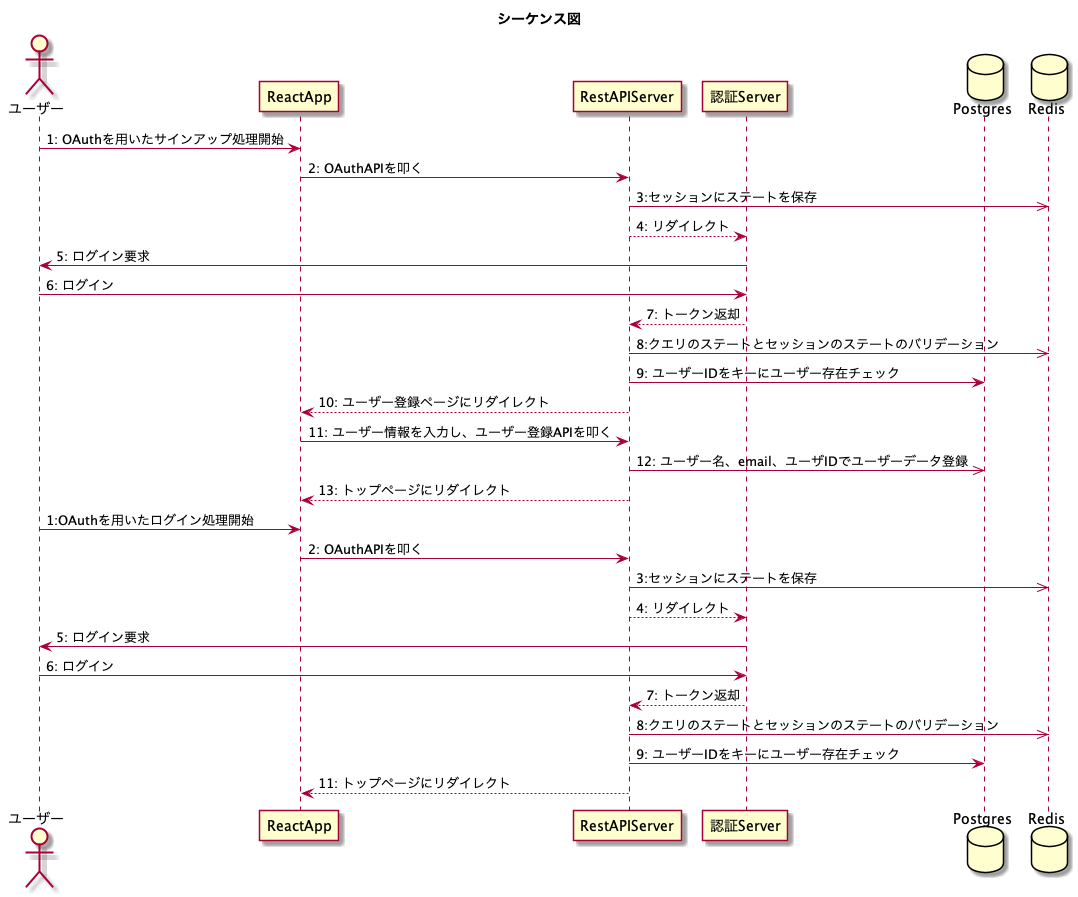

The diagram above was rendered by PlantUML. Its source (embedded in the PNG):
@startuml
title シーケンス図

actor ユーザー

participant ReactApp
participant RestAPIServer
participant 認証Server


database Postgres
database Redis

ユーザー -> ReactApp : 1: OAuthを用いたサインアップ処理開始
ReactApp -> RestAPIServer : 2: OAuthAPIを叩く
RestAPIServer ->> Redis : 3:セッションにステートを保存
RestAPIServer --> 認証Server : 4: リダイレクト
認証Server -> ユーザー : 5: ログイン要求
ユーザー -> 認証Server : 6: ログイン
認証Server --> RestAPIServer : 7: トークン返却
RestAPIServer ->> Redis : 8:クエリのステートとセッションのステートのバリデーション
RestAPIServer -> Postgres : 9: ユーザーIDをキーにユーザー存在チェック
RestAPIServer --> ReactApp : 10: ユーザー登録ページにリダイレクト
ReactApp -> RestAPIServer : 11: ユーザー情報を入力し、ユーザー登録APIを叩く
RestAPIServer ->> Postgres : 12: ユーザー名、email、ユーザIDでユーザーデータ登録
RestAPIServer --> ReactApp : 13: トップページにリダイレクト

ユーザー -> ReactApp : 1:OAuthを用いたログイン処理開始
ReactApp -> RestAPIServer : 2: OAuthAPIを叩く
RestAPIServer ->> Redis : 3:セッションにステートを保存
RestAPIServer --> 認証Server : 4: リダイレクト
認証Server -> ユーザー : 5: ログイン要求
ユーザー -> 認証Server : 6: ログイン
認証Server --> RestAPIServer : 7: トークン返却
RestAPIServer ->> Redis : 8:クエリのステートとセッションのステートのバリデーション
RestAPIServer -> Postgres : 9: ユーザーIDをキーにユーザー存在チェック
RestAPIServer --> ReactApp : 11: トップページにリダイレクト

@enduml